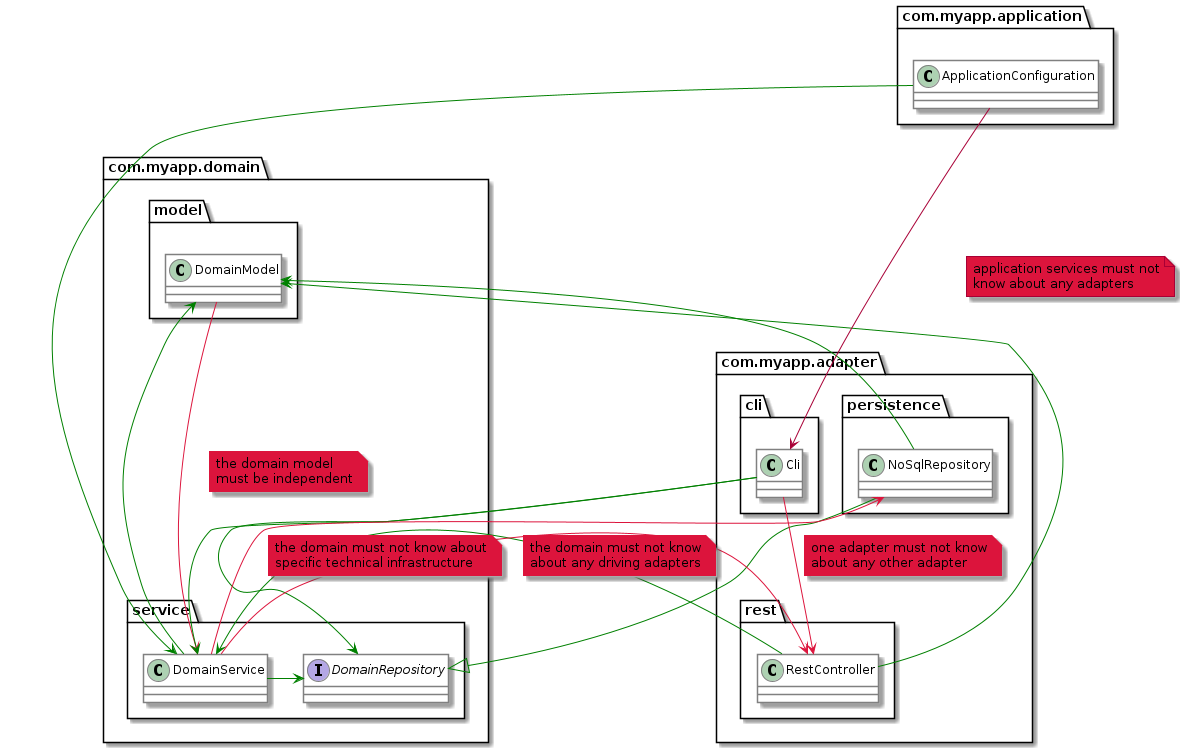

The diagram above was rendered by PlantUML. Its source (embedded in the PNG):
@startuml
skinparam componentStyle uml2

skinparam class {
  BorderColor #grey
  BackgroundColor #white
}

package com.myapp.domain {
    package model {
        class DomainModel
    }
    package service {
        class DomainService
        interface DomainRepository
    }
}
package com.myapp.application {
    class ApplicationConfiguration
}
package com.myapp.adapter {
    package cli {
        class Cli
    }
    package persistence {
        class NoSqlRepository
    }
    package rest {
        class RestController
    }
}

DomainService --> DomainModel #green
DomainService -right-> DomainRepository #green

ApplicationConfiguration ---> DomainService #green
Cli --> DomainService #green
Cli --> DomainRepository #green
NoSqlRepository --|> DomainRepository #green
NoSqlRepository --> DomainModel #green
RestController -> DomainService #green
RestController --> DomainModel #green

DomainModel ---> DomainService #crimson
note right on link #crimson: the domain model\nmust be independent

DomainService --> RestController #crimson
note right on link #crimson: the domain must not know\nabout any driving adapters
DomainService --> NoSqlRepository #crimson
note right on link #crimson: the domain must not know about\nspecific technical infrastructure

ApplicationConfiguration ---> Cli
note right on link #crimson: application services must not\nknow about any adapters

Cli --> RestController #crimson
note right on link #crimson: one adapter must not know\nabout any other adapter
@enduml